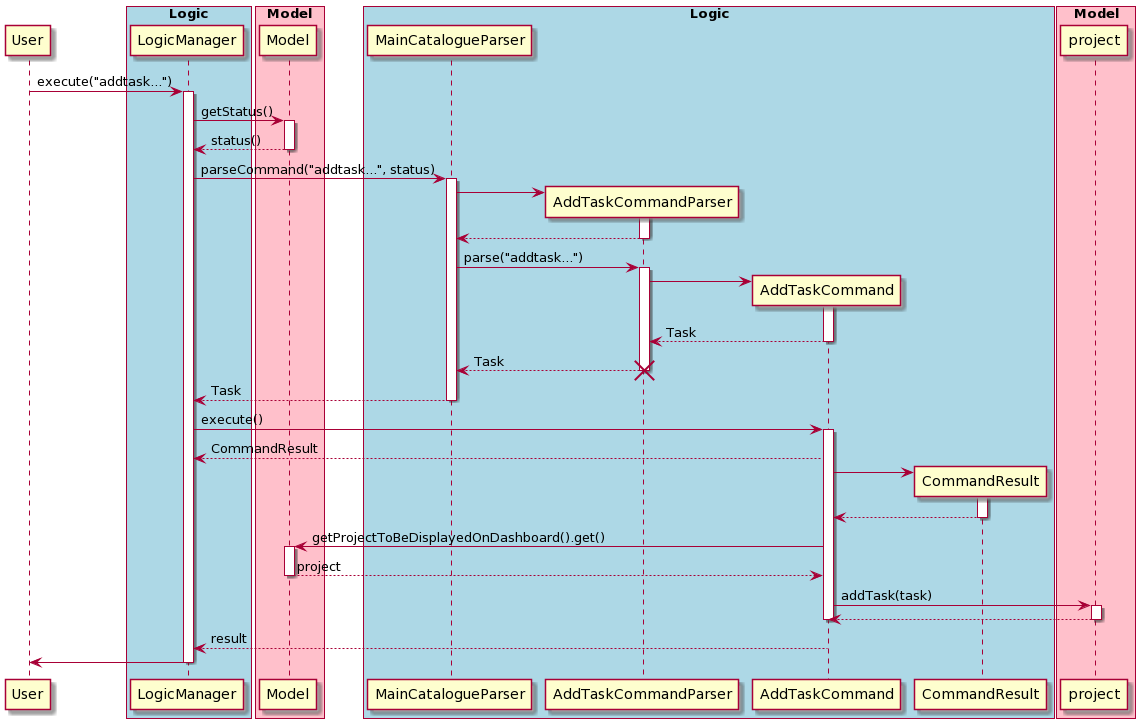

The diagram above was rendered by PlantUML. Its source (embedded in the PNG):
@startuml
participant User
box "Logic" #LightBlue

User -> LogicManager: execute("addtask...")
activate LogicManager

end box

box "Model" #pink
LogicManager-> Model:getStatus()
activate Model
Model --> LogicManager:status()
deactivate Model

end box
box "Logic" #LightBlue

LogicManager -> MainCatalogueParser: parseCommand("addtask...", status)
activate MainCatalogueParser

create AddTaskCommandParser
MainCatalogueParser -> AddTaskCommandParser
activate AddTaskCommandParser

AddTaskCommandParser --> MainCatalogueParser
deactivate AddTaskCommandParser
MainCatalogueParser -> AddTaskCommandParser: parse("addtask...")
activate AddTaskCommandParser

create AddTaskCommand
AddTaskCommandParser -> AddTaskCommand
activate AddTaskCommand
AddTaskCommand -->AddTaskCommandParser: Task
deactivate AddTaskCommand

AddTaskCommandParser --> MainCatalogueParser: Task
deactivate AddTaskCommandParser
destroy AddTaskCommandParser
MainCatalogueParser --> LogicManager:Task
deactivate MainCatalogueParser

LogicManager -> AddTaskCommand:execute()
activate AddTaskCommand

AddTaskCommand -->LogicManager:CommandResult

create CommandResult
AddTaskCommand -> CommandResult
activate CommandResult
CommandResult --> AddTaskCommand
deactivate CommandResult


endbox

box "Model" #Pink

AddTaskCommand -> Model: getProjectToBeDisplayedOnDashboard().get()
activate Model
Model --> AddTaskCommand: project
deactivate Model
AddTaskCommand -> project: addTask(task)
activate project
project --> AddTaskCommand
deactivate project
deactivate AddTaskCommand
AddTaskCommand --> LogicManager: result

LogicManager -> User
deactivate LogicManager

endbox
@enduml